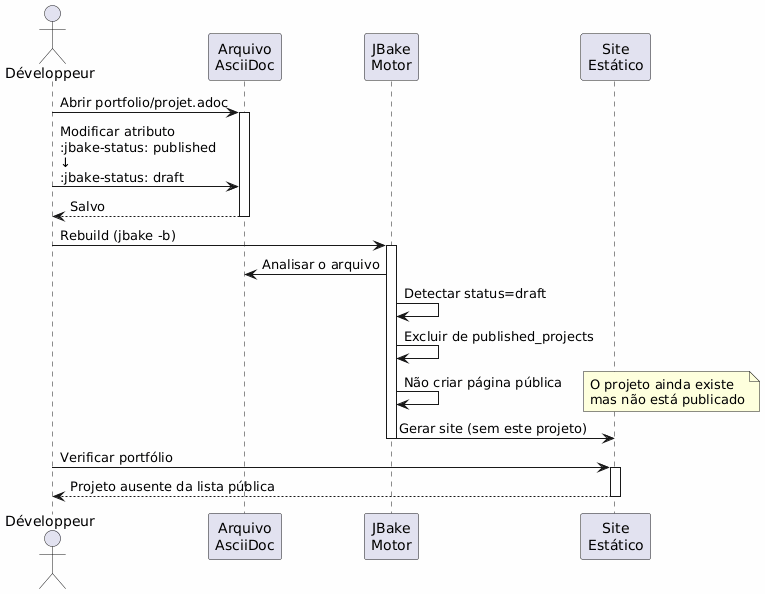

The diagram above was rendered by PlantUML. Its source (embedded in the PNG):
@startuml
skinparam backgroundColor #FEFEFE
actor Développeur as dev
participant "Arquivo\nAsciiDoc" as file
participant "JBake\nMotor" as jbake
participant "Site\nEstático" as site

dev -> file : Abrir portfolio/projet.adoc
activate file

dev -> file : Modificar atributo\n:jbake-status: published\n↓\n:jbake-status: draft

file --> dev : Salvo
deactivate file

dev -> jbake : Rebuild (jbake -b)
activate jbake
jbake -> file : Analisar o arquivo
jbake -> jbake : Detectar status=draft
jbake -> jbake : Excluir de published_projects
jbake -> jbake : Não criar página pública
note right
O projeto ainda existe
mas não está publicado
end note
jbake -> site : Gerar site (sem este projeto)
deactivate jbake

dev -> site : Verificar portfólio
activate site
site --> dev : Projeto ausente da lista pública
deactivate site
@enduml